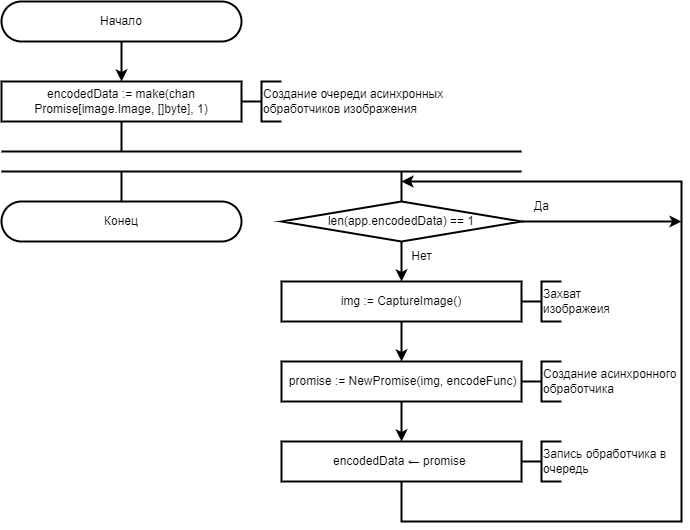

The diagram above was exported from draw.io. Its source (the exported page's mxGraphModel, read from the mxfile embedded in the PNG):
<mxGraphModel dx="980" dy="562" grid="1" gridSize="10" guides="1" tooltips="1" connect="1" arrows="1" fold="1" page="1" pageScale="1" pageWidth="827" pageHeight="1169" math="0" shadow="0">
  <root>
    <mxCell id="0" />
    <mxCell id="1" parent="0" />
    <mxCell id="w-PlR13EHU2DMTW0p3Zq-1" value="Начало" style="rounded=1;whiteSpace=wrap;html=1;arcSize=50;strokeWidth=2;" parent="1" vertex="1">
      <mxGeometry x="80" y="40" width="240" height="40" as="geometry" />
    </mxCell>
    <mxCell id="y1i3QhNaKoEgqwkPb0T4-1" value="encodedData := make(chan Promise[image.Image, []byte], 1)" style="rounded=0;whiteSpace=wrap;html=1;strokeWidth=2;" parent="1" vertex="1">
      <mxGeometry x="80" y="120" width="240" height="40" as="geometry" />
    </mxCell>
    <mxCell id="y1i3QhNaKoEgqwkPb0T4-8" value="" style="endArrow=classic;html=1;rounded=0;exitX=0.5;exitY=1;exitDx=0;exitDy=0;entryX=0.5;entryY=0;entryDx=0;entryDy=0;strokeWidth=2;" parent="1" source="w-PlR13EHU2DMTW0p3Zq-1" target="y1i3QhNaKoEgqwkPb0T4-1" edge="1">
      <mxGeometry width="50" height="50" relative="1" as="geometry">
        <mxPoint x="370" y="210" as="sourcePoint" />
        <mxPoint x="420" y="160" as="targetPoint" />
      </mxGeometry>
    </mxCell>
    <mxCell id="y1i3QhNaKoEgqwkPb0T4-9" value="" style="endArrow=classic;html=1;rounded=0;strokeWidth=2;exitX=0.5;exitY=1;exitDx=0;exitDy=0;entryX=0.5;entryY=0;entryDx=0;entryDy=0;" parent="1" source="y1i3QhNaKoEgqwkPb0T4-10" target="9E2oSIy8uzEyRyCjwGB_-6" edge="1">
      <mxGeometry width="50" height="50" relative="1" as="geometry">
        <mxPoint x="414" y="130" as="sourcePoint" />
        <mxPoint x="464" y="80" as="targetPoint" />
      </mxGeometry>
    </mxCell>
    <mxCell id="y1i3QhNaKoEgqwkPb0T4-10" value="img :=&amp;nbsp;CaptureImage()" style="rounded=0;whiteSpace=wrap;html=1;strokeWidth=2;" parent="1" vertex="1">
      <mxGeometry x="360" y="320" width="240" height="40" as="geometry" />
    </mxCell>
    <mxCell id="233cWaIZjCt_JMIoh_l4-1" value="" style="endArrow=none;html=1;rounded=0;strokeWidth=2;exitX=0.5;exitY=1;exitDx=0;exitDy=0;" parent="1" source="y1i3QhNaKoEgqwkPb0T4-1" edge="1">
      <mxGeometry width="50" height="50" relative="1" as="geometry">
        <mxPoint x="220" y="170" as="sourcePoint" />
        <mxPoint x="200" y="190" as="targetPoint" />
      </mxGeometry>
    </mxCell>
    <mxCell id="233cWaIZjCt_JMIoh_l4-2" value="" style="endArrow=none;html=1;rounded=0;strokeWidth=2;" parent="1" edge="1">
      <mxGeometry width="50" height="50" relative="1" as="geometry">
        <mxPoint x="80" y="190" as="sourcePoint" />
        <mxPoint x="600" y="190" as="targetPoint" />
      </mxGeometry>
    </mxCell>
    <mxCell id="233cWaIZjCt_JMIoh_l4-3" value="" style="endArrow=none;html=1;rounded=0;strokeWidth=2;" parent="1" edge="1">
      <mxGeometry width="50" height="50" relative="1" as="geometry">
        <mxPoint x="80" y="210" as="sourcePoint" />
        <mxPoint x="600" y="210" as="targetPoint" />
      </mxGeometry>
    </mxCell>
    <mxCell id="233cWaIZjCt_JMIoh_l4-4" value="" style="endArrow=none;html=1;rounded=0;exitX=0.5;exitY=0;exitDx=0;exitDy=0;strokeWidth=2;" parent="1" source="Cx07ezV9RZ66kQ2fJeFR-1" edge="1">
      <mxGeometry width="50" height="50" relative="1" as="geometry">
        <mxPoint x="200" y="240" as="sourcePoint" />
        <mxPoint x="200" y="210" as="targetPoint" />
      </mxGeometry>
    </mxCell>
    <mxCell id="233cWaIZjCt_JMIoh_l4-5" value="" style="endArrow=none;html=1;rounded=0;strokeWidth=2;exitX=0.5;exitY=0;exitDx=0;exitDy=0;" parent="1" source="9E2oSIy8uzEyRyCjwGB_-1" edge="1">
      <mxGeometry width="50" height="50" relative="1" as="geometry">
        <mxPoint x="460" y="230" as="sourcePoint" />
        <mxPoint x="480" y="210" as="targetPoint" />
      </mxGeometry>
    </mxCell>
    <mxCell id="Cx07ezV9RZ66kQ2fJeFR-1" value="Конец" style="rounded=1;whiteSpace=wrap;html=1;arcSize=50;strokeWidth=2;" parent="1" vertex="1">
      <mxGeometry x="80" y="240" width="240" height="40" as="geometry" />
    </mxCell>
    <mxCell id="9E2oSIy8uzEyRyCjwGB_-1" value="len(app.encodedData) == 1" style="rhombus;whiteSpace=wrap;html=1;strokeWidth=2;" parent="1" vertex="1">
      <mxGeometry x="360" y="240" width="240" height="40" as="geometry" />
    </mxCell>
    <mxCell id="9E2oSIy8uzEyRyCjwGB_-3" value="Да" style="text;html=1;align=center;verticalAlign=middle;resizable=0;points=[];autosize=1;strokeColor=none;fillColor=none;strokeWidth=2;" parent="1" vertex="1">
      <mxGeometry x="600" y="230" width="40" height="30" as="geometry" />
    </mxCell>
    <mxCell id="9E2oSIy8uzEyRyCjwGB_-4" value="Нет" style="text;html=1;align=center;verticalAlign=middle;resizable=0;points=[];autosize=1;strokeColor=none;fillColor=none;strokeWidth=2;" parent="1" vertex="1">
      <mxGeometry x="480" y="280" width="40" height="30" as="geometry" />
    </mxCell>
    <mxCell id="9E2oSIy8uzEyRyCjwGB_-5" value="" style="endArrow=classic;html=1;rounded=0;strokeWidth=2;exitX=0.5;exitY=1;exitDx=0;exitDy=0;entryX=0.5;entryY=0;entryDx=0;entryDy=0;" parent="1" source="9E2oSIy8uzEyRyCjwGB_-1" target="y1i3QhNaKoEgqwkPb0T4-10" edge="1">
      <mxGeometry width="50" height="50" relative="1" as="geometry">
        <mxPoint x="400" y="280" as="sourcePoint" />
        <mxPoint x="450" y="230" as="targetPoint" />
      </mxGeometry>
    </mxCell>
    <mxCell id="9E2oSIy8uzEyRyCjwGB_-6" value="&amp;nbsp;promise := NewPromise(img, encodeFunc)" style="rounded=0;whiteSpace=wrap;html=1;strokeWidth=2;" parent="1" vertex="1">
      <mxGeometry x="360" y="400" width="240" height="40" as="geometry" />
    </mxCell>
    <mxCell id="9E2oSIy8uzEyRyCjwGB_-7" value="encodedData&amp;nbsp;←&amp;nbsp;promise&amp;nbsp;" style="rounded=0;whiteSpace=wrap;html=1;strokeWidth=2;" parent="1" vertex="1">
      <mxGeometry x="360" y="480" width="240" height="40" as="geometry" />
    </mxCell>
    <mxCell id="9E2oSIy8uzEyRyCjwGB_-8" value="" style="endArrow=classic;html=1;rounded=0;strokeWidth=2;exitX=0.5;exitY=1;exitDx=0;exitDy=0;entryX=0.5;entryY=0;entryDx=0;entryDy=0;" parent="1" source="9E2oSIy8uzEyRyCjwGB_-6" target="9E2oSIy8uzEyRyCjwGB_-7" edge="1">
      <mxGeometry width="50" height="50" relative="1" as="geometry">
        <mxPoint x="480" y="420" as="sourcePoint" />
        <mxPoint x="530" y="370" as="targetPoint" />
      </mxGeometry>
    </mxCell>
    <mxCell id="9E2oSIy8uzEyRyCjwGB_-9" value="" style="endArrow=classic;html=1;rounded=0;strokeWidth=2;exitX=0.5;exitY=1;exitDx=0;exitDy=0;edgeStyle=orthogonalEdgeStyle;" parent="1" source="9E2oSIy8uzEyRyCjwGB_-7" edge="1">
      <mxGeometry width="50" height="50" relative="1" as="geometry">
        <mxPoint x="480" y="420" as="sourcePoint" />
        <mxPoint x="480" y="220" as="targetPoint" />
        <Array as="points">
          <mxPoint x="480" y="560" />
          <mxPoint x="760" y="560" />
          <mxPoint x="760" y="220" />
        </Array>
      </mxGeometry>
    </mxCell>
    <mxCell id="9E2oSIy8uzEyRyCjwGB_-10" value="" style="endArrow=classic;html=1;rounded=0;strokeWidth=2;exitX=1;exitY=0.5;exitDx=0;exitDy=0;" parent="1" source="9E2oSIy8uzEyRyCjwGB_-1" edge="1">
      <mxGeometry width="50" height="50" relative="1" as="geometry">
        <mxPoint x="600" y="290" as="sourcePoint" />
        <mxPoint x="760" y="260" as="targetPoint" />
      </mxGeometry>
    </mxCell>
    <mxCell id="u7I8Mnz2B8LRyql5XszG-1" value="" style="strokeWidth=2;html=1;shape=mxgraph.flowchart.annotation_2;align=left;labelPosition=right;pointerEvents=1;" parent="1" vertex="1">
      <mxGeometry x="600" y="320" width="40" height="40" as="geometry" />
    </mxCell>
    <mxCell id="u7I8Mnz2B8LRyql5XszG-2" value="Захват изображеия" style="rounded=0;whiteSpace=wrap;html=1;strokeColor=none;fillColor=none;strokeWidth=2;align=left;" parent="1" vertex="1">
      <mxGeometry x="620" y="320" width="100" height="40" as="geometry" />
    </mxCell>
    <mxCell id="u7I8Mnz2B8LRyql5XszG-3" value="" style="strokeWidth=2;html=1;shape=mxgraph.flowchart.annotation_2;align=left;labelPosition=right;pointerEvents=1;" parent="1" vertex="1">
      <mxGeometry x="600" y="400" width="40" height="40" as="geometry" />
    </mxCell>
    <mxCell id="u7I8Mnz2B8LRyql5XszG-4" value="Создание асинхронного обработчика" style="rounded=0;whiteSpace=wrap;html=1;strokeColor=none;fillColor=none;strokeWidth=2;align=left;" parent="1" vertex="1">
      <mxGeometry x="620" y="400" width="140" height="40" as="geometry" />
    </mxCell>
    <mxCell id="u7I8Mnz2B8LRyql5XszG-5" value="" style="strokeWidth=2;html=1;shape=mxgraph.flowchart.annotation_2;align=left;labelPosition=right;pointerEvents=1;" parent="1" vertex="1">
      <mxGeometry x="600" y="480" width="40" height="40" as="geometry" />
    </mxCell>
    <mxCell id="u7I8Mnz2B8LRyql5XszG-6" value="Запись обработчика в очередь" style="rounded=0;whiteSpace=wrap;html=1;strokeColor=none;fillColor=none;strokeWidth=2;align=left;" parent="1" vertex="1">
      <mxGeometry x="620" y="480" width="140" height="40" as="geometry" />
    </mxCell>
    <mxCell id="u7I8Mnz2B8LRyql5XszG-7" value="" style="strokeWidth=2;html=1;shape=mxgraph.flowchart.annotation_2;align=left;labelPosition=right;pointerEvents=1;" parent="1" vertex="1">
      <mxGeometry x="320" y="120" width="40" height="40" as="geometry" />
    </mxCell>
    <mxCell id="u7I8Mnz2B8LRyql5XszG-8" value="Создание очереди асинхронных обработчиков изображения" style="rounded=0;whiteSpace=wrap;html=1;strokeColor=none;fillColor=none;strokeWidth=2;align=left;" parent="1" vertex="1">
      <mxGeometry x="340" y="120" width="220" height="40" as="geometry" />
    </mxCell>
  </root>
</mxGraphModel>